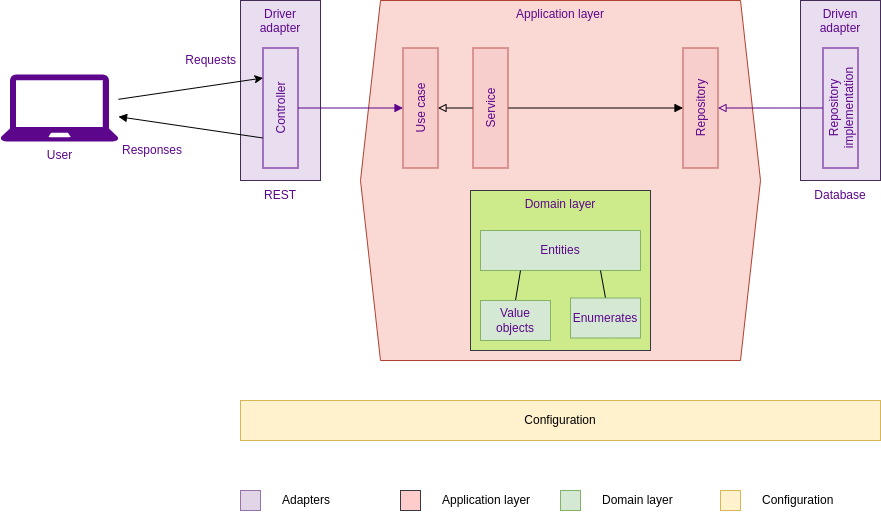

The diagram above was exported from draw.io. Its source (the exported page's mxGraphModel, read from the mxfile embedded in the PNG):
<mxGraphModel dx="1858" dy="606" grid="1" gridSize="10" guides="1" tooltips="1" connect="1" arrows="1" fold="1" page="1" pageScale="1" pageWidth="850" pageHeight="1100" math="0" shadow="0">
  <root>
    <mxCell id="0" />
    <mxCell id="1" parent="0" />
    <mxCell id="2" value="Application layer" style="shape=hexagon;perimeter=hexagonPerimeter2;whiteSpace=wrap;html=1;fixedSize=1;fillColor=#fad9d5;strokeColor=#ae4132;verticalAlign=top;fontColor=#5C068C;" parent="1" vertex="1">
      <mxGeometry x="160" y="80" width="400" height="360" as="geometry" />
    </mxCell>
    <mxCell id="3" value="Use case" style="rounded=0;whiteSpace=wrap;html=1;rotation=-90;fillColor=#f8cecc;strokeColor=#b85450;fontColor=#5C068C;" parent="1" vertex="1">
      <mxGeometry x="160" y="170" width="120" height="35" as="geometry" />
    </mxCell>
    <mxCell id="6" style="edgeStyle=none;html=1;exitX=0.5;exitY=0;exitDx=0;exitDy=0;entryX=0.5;entryY=1;entryDx=0;entryDy=0;endArrow=block;endFill=0;fontColor=#5C068C;" parent="1" source="4" target="3" edge="1">
      <mxGeometry relative="1" as="geometry" />
    </mxCell>
    <mxCell id="16" style="edgeStyle=none;html=1;entryX=0.5;entryY=0;entryDx=0;entryDy=0;endArrow=block;endFill=1;fontColor=#5C068C;" parent="1" source="4" target="7" edge="1">
      <mxGeometry relative="1" as="geometry" />
    </mxCell>
    <mxCell id="4" value="Service" style="rounded=0;whiteSpace=wrap;html=1;rotation=-90;fillColor=#f8cecc;strokeColor=#b85450;fontColor=#5C068C;" parent="1" vertex="1">
      <mxGeometry x="230" y="170" width="120" height="35" as="geometry" />
    </mxCell>
    <mxCell id="7" value="Repository" style="rounded=0;whiteSpace=wrap;html=1;rotation=-90;fillColor=#f8cecc;strokeColor=#b85450;fontColor=#5C068C;" parent="1" vertex="1">
      <mxGeometry x="440" y="170" width="120" height="35" as="geometry" />
    </mxCell>
    <mxCell id="15" value="" style="group;fillColor=#fff2cc;strokeColor=#d6b656;" parent="1" vertex="1" connectable="0">
      <mxGeometry x="270" y="270" width="180" height="160" as="geometry" />
    </mxCell>
    <mxCell id="14" value="Domain layer" style="rounded=0;whiteSpace=wrap;html=1;verticalAlign=top;fillColor=#cdeb8b;strokeColor=#36393d;fontColor=#5C068C;" parent="15" vertex="1">
      <mxGeometry width="180" height="160" as="geometry" />
    </mxCell>
    <mxCell id="8" value="Entities" style="rounded=0;whiteSpace=wrap;html=1;fillColor=#d5e8d4;strokeColor=#82b366;fontColor=#5C068C;" parent="15" vertex="1">
      <mxGeometry x="10" y="40" width="160" height="40" as="geometry" />
    </mxCell>
    <mxCell id="11" style="edgeStyle=none;html=1;exitX=0.5;exitY=0;exitDx=0;exitDy=0;entryX=0.25;entryY=1;entryDx=0;entryDy=0;endArrow=none;endFill=0;fontColor=#1155CC;" parent="15" source="9" target="8" edge="1">
      <mxGeometry relative="1" as="geometry" />
    </mxCell>
    <mxCell id="9" value="Value objects" style="rounded=0;whiteSpace=wrap;html=1;fillColor=#d5e8d4;strokeColor=#82b366;fontColor=#5C068C;" parent="15" vertex="1">
      <mxGeometry x="10" y="110" width="70" height="40" as="geometry" />
    </mxCell>
    <mxCell id="12" style="edgeStyle=none;html=1;exitX=0.5;exitY=0;exitDx=0;exitDy=0;entryX=0.75;entryY=1;entryDx=0;entryDy=0;endArrow=none;endFill=0;fontColor=#1155CC;" parent="15" source="10" target="8" edge="1">
      <mxGeometry relative="1" as="geometry" />
    </mxCell>
    <mxCell id="10" value="Enumerates" style="rounded=0;whiteSpace=wrap;html=1;fillColor=#d5e8d4;strokeColor=#82b366;fontColor=#5C068C;" parent="15" vertex="1">
      <mxGeometry x="100" y="107.5" width="70" height="40" as="geometry" />
    </mxCell>
    <mxCell id="17" value="Driven adapter" style="rounded=0;whiteSpace=wrap;html=1;verticalAlign=top;fillColor=#E9DDF0;strokeColor=#432D57;fontColor=#5C068C;" parent="1" vertex="1">
      <mxGeometry x="600" y="80" width="80" height="180" as="geometry" />
    </mxCell>
    <mxCell id="19" style="edgeStyle=none;html=1;exitX=0.5;exitY=0;exitDx=0;exitDy=0;entryX=0.5;entryY=1;entryDx=0;entryDy=0;endArrow=block;endFill=0;strokeColor=#5C068C;fontColor=#5C068C;" parent="1" source="18" target="7" edge="1">
      <mxGeometry relative="1" as="geometry" />
    </mxCell>
    <mxCell id="18" value="Repository implementation" style="rounded=0;whiteSpace=wrap;html=1;rotation=-90;fillColor=#E9DDF0;strokeColor=#5C068C;fontColor=#5C068C;" parent="1" vertex="1">
      <mxGeometry x="580" y="170" width="120" height="35" as="geometry" />
    </mxCell>
    <mxCell id="20" value="Database" style="text;html=1;align=center;verticalAlign=middle;whiteSpace=wrap;rounded=0;fontColor=#5C068C;" parent="1" vertex="1">
      <mxGeometry x="600" y="260" width="80" height="30" as="geometry" />
    </mxCell>
    <mxCell id="21" value="&lt;font style=&quot;&quot;&gt;Driver&lt;/font&gt;&lt;div&gt;&lt;font style=&quot;&quot;&gt;adapter&lt;/font&gt;&lt;/div&gt;" style="rounded=0;whiteSpace=wrap;html=1;verticalAlign=top;fillColor=#E9DDF0;strokeColor=#432D57;fontColor=#5C068C;" parent="1" vertex="1">
      <mxGeometry x="40" y="80" width="80" height="180" as="geometry" />
    </mxCell>
    <mxCell id="24" style="edgeStyle=none;html=1;exitX=0.5;exitY=1;exitDx=0;exitDy=0;entryX=0.5;entryY=0;entryDx=0;entryDy=0;strokeColor=#5C068C;endArrow=block;endFill=1;fontColor=#5C068C;" parent="1" source="22" target="3" edge="1">
      <mxGeometry relative="1" as="geometry" />
    </mxCell>
    <mxCell id="35" style="edgeStyle=none;html=1;exitX=0.25;exitY=0;exitDx=0;exitDy=0;fontColor=#5C068C;endArrow=block;endFill=1;" edge="1" parent="1" source="22" target="25">
      <mxGeometry relative="1" as="geometry" />
    </mxCell>
    <mxCell id="22" value="Controller" style="rounded=0;whiteSpace=wrap;html=1;rotation=-90;fillColor=#E9DDF0;strokeColor=#5C068C;fontColor=#5C068C;" parent="1" vertex="1">
      <mxGeometry x="20" y="170" width="120" height="35" as="geometry" />
    </mxCell>
    <mxCell id="23" value="REST" style="text;html=1;align=center;verticalAlign=middle;whiteSpace=wrap;rounded=0;fontColor=#5C068C;" parent="1" vertex="1">
      <mxGeometry x="40" y="260" width="80" height="30" as="geometry" />
    </mxCell>
    <mxCell id="36" style="edgeStyle=none;html=1;entryX=0.75;entryY=0;entryDx=0;entryDy=0;fontColor=#5C068C;" edge="1" parent="1" source="25" target="22">
      <mxGeometry relative="1" as="geometry" />
    </mxCell>
    <mxCell id="25" value="User" style="sketch=0;pointerEvents=1;shadow=0;dashed=0;html=1;strokeColor=none;fillColor=#5C068C;labelPosition=center;verticalLabelPosition=bottom;verticalAlign=top;outlineConnect=0;align=center;shape=mxgraph.office.devices.laptop;fontColor=#5C068C;" parent="1" vertex="1">
      <mxGeometry x="-200" y="154" width="118" height="67" as="geometry" />
    </mxCell>
    <mxCell id="27" value="" style="whiteSpace=wrap;html=1;aspect=fixed;fillColor=#e1d5e7;strokeColor=#9673a6;" parent="1" vertex="1">
      <mxGeometry x="40" y="570" width="20" height="20" as="geometry" />
    </mxCell>
    <mxCell id="28" value="Adapters" style="text;html=1;align=left;verticalAlign=middle;whiteSpace=wrap;rounded=0;" parent="1" vertex="1">
      <mxGeometry x="80" y="560" width="120" height="40" as="geometry" />
    </mxCell>
    <mxCell id="29" value="" style="whiteSpace=wrap;html=1;aspect=fixed;fillColor=#ffcccc;strokeColor=#36393d;" parent="1" vertex="1">
      <mxGeometry x="200" y="570" width="20" height="20" as="geometry" />
    </mxCell>
    <mxCell id="30" value="Application layer" style="text;html=1;align=left;verticalAlign=middle;whiteSpace=wrap;rounded=0;" parent="1" vertex="1">
      <mxGeometry x="240" y="560" width="120" height="40" as="geometry" />
    </mxCell>
    <mxCell id="31" value="" style="whiteSpace=wrap;html=1;aspect=fixed;fillColor=#d5e8d4;strokeColor=#82b366;" parent="1" vertex="1">
      <mxGeometry x="360" y="570" width="20" height="20" as="geometry" />
    </mxCell>
    <mxCell id="32" value="Domain layer" style="text;html=1;align=left;verticalAlign=middle;whiteSpace=wrap;rounded=0;" parent="1" vertex="1">
      <mxGeometry x="400" y="560" width="120" height="40" as="geometry" />
    </mxCell>
    <mxCell id="33" value="Requests" style="text;html=1;align=right;verticalAlign=middle;whiteSpace=wrap;rounded=0;fontColor=#5C068C;" vertex="1" parent="1">
      <mxGeometry x="-82" y="120" width="120" height="40" as="geometry" />
    </mxCell>
    <mxCell id="34" value="Responses" style="text;html=1;align=left;verticalAlign=middle;whiteSpace=wrap;rounded=0;fontColor=#5C068C;" vertex="1" parent="1">
      <mxGeometry x="-80" y="210" width="120" height="40" as="geometry" />
    </mxCell>
    <mxCell id="05oKBGzZAn_8ASlgY9UB-36" value="Configuration" style="rounded=0;whiteSpace=wrap;html=1;fillColor=#fff2cc;strokeColor=#d6b656;" vertex="1" parent="1">
      <mxGeometry x="40" y="480" width="640" height="40" as="geometry" />
    </mxCell>
    <mxCell id="05oKBGzZAn_8ASlgY9UB-39" value="Configuration" style="text;html=1;align=left;verticalAlign=middle;whiteSpace=wrap;rounded=0;" vertex="1" parent="1">
      <mxGeometry x="560" y="560" width="120" height="40" as="geometry" />
    </mxCell>
    <mxCell id="05oKBGzZAn_8ASlgY9UB-40" value="" style="whiteSpace=wrap;html=1;aspect=fixed;fillColor=#fff2cc;strokeColor=#d6b656;" vertex="1" parent="1">
      <mxGeometry x="520" y="570" width="20" height="20" as="geometry" />
    </mxCell>
  </root>
</mxGraphModel>